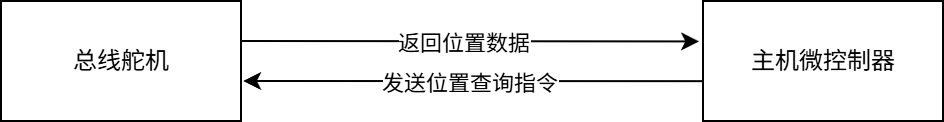

The diagram above was exported from draw.io. Its source (the exported page's mxGraphModel, read from the mxfile embedded in the PNG):
<mxGraphModel dx="1213" dy="828" grid="1" gridSize="10" guides="1" tooltips="1" connect="1" arrows="1" fold="1" page="1" pageScale="1" pageWidth="827" pageHeight="1169" math="0" shadow="0">
  <root>
    <mxCell id="0" />
    <mxCell id="1" parent="0" />
    <mxCell id="4EcWqRYGZlTJrEL_maJO-1" value="总线舵机" style="rounded=0;whiteSpace=wrap;html=1;" parent="1" vertex="1">
      <mxGeometry x="239" y="320" width="120" height="60" as="geometry" />
    </mxCell>
    <mxCell id="4EcWqRYGZlTJrEL_maJO-2" value="主机微控制器" style="rounded=0;whiteSpace=wrap;html=1;" parent="1" vertex="1">
      <mxGeometry x="590" y="320" width="120" height="60" as="geometry" />
    </mxCell>
    <mxCell id="4EcWqRYGZlTJrEL_maJO-3" value="" style="endArrow=classic;html=1;rounded=0;entryX=-0.016;entryY=0.337;entryDx=0;entryDy=0;entryPerimeter=0;" parent="1" target="4EcWqRYGZlTJrEL_maJO-2" edge="1">
      <mxGeometry width="50" height="50" relative="1" as="geometry">
        <mxPoint x="359" y="340" as="sourcePoint" />
        <mxPoint x="449" y="340" as="targetPoint" />
      </mxGeometry>
    </mxCell>
    <mxCell id="4EcWqRYGZlTJrEL_maJO-6" value="返回位置数据" style="edgeLabel;html=1;align=center;verticalAlign=middle;resizable=0;points=[];" parent="4EcWqRYGZlTJrEL_maJO-3" connectable="0" vertex="1">
      <mxGeometry x="-0.091" relative="1" as="geometry">
        <mxPoint x="7" as="offset" />
      </mxGeometry>
    </mxCell>
    <mxCell id="4EcWqRYGZlTJrEL_maJO-4" value="" style="endArrow=classic;html=1;rounded=0;exitX=-0.003;exitY=0.668;exitDx=0;exitDy=0;exitPerimeter=0;" parent="1" source="4EcWqRYGZlTJrEL_maJO-2" edge="1">
      <mxGeometry width="50" height="50" relative="1" as="geometry">
        <mxPoint x="490" y="360" as="sourcePoint" />
        <mxPoint x="360" y="360" as="targetPoint" />
      </mxGeometry>
    </mxCell>
    <mxCell id="4EcWqRYGZlTJrEL_maJO-5" value="发送位置查询指令" style="edgeLabel;html=1;align=center;verticalAlign=middle;resizable=0;points=[];" parent="4EcWqRYGZlTJrEL_maJO-4" connectable="0" vertex="1">
      <mxGeometry x="0.0231" relative="1" as="geometry">
        <mxPoint as="offset" />
      </mxGeometry>
    </mxCell>
  </root>
</mxGraphModel>